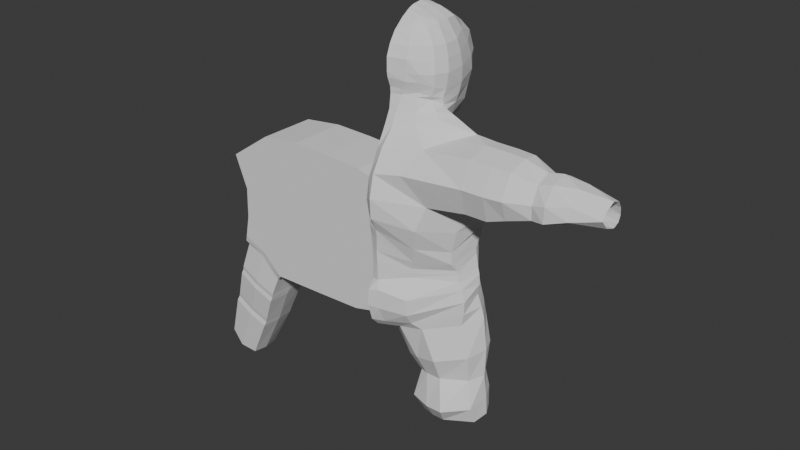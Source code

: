 # Source: SteamPunk_Dwarf_Blocking_Body.blend  (saved by Blender 4.1.24; exported with 4.5.12 LTS)
import bpy
from mathutils import Matrix  # noqa: F401  (used for matrix-valued properties, if any)

bpy.ops.wm.read_factory_settings(use_empty=True)
scene = bpy.context.scene
scene.name = 'Scene'

# ---- collections
col_collection = bpy.data.collections.new('Collection'); scene.collection.children.link(col_collection)

# ---- world
world_world = bpy.data.worlds.new('World'); scene.world = world_world
world_world.use_nodes = True; world_world.node_tree.nodes.clear()
_N = world_world.node_tree.nodes; _L = world_world.node_tree.links
n0 = _N.new('ShaderNodeOutputWorld'); n0.name = 'World Output'; n0.location = (300, 300)
n1 = _N.new('ShaderNodeBackground'); n1.name = 'Background'; n1.location = (10, 300)
n1.inputs[0].default_value = (0.05088, 0.05088, 0.05088, 1.0)
_L.new(n1.outputs[0], n0.inputs[0])
n0.is_active_output = True
world_world.color = (0.05088, 0.05088, 0.05088)
world_world.use_sun_shadow = False
world_world.sun_shadow_jitter_overblur = 0.0

# ---- meshes
me_cube_001 = bpy.data.meshes.new('Cube.001')
me_cube_001.from_pydata([(0.0, 1.701, 0.6765), (0.0, -0.9469, 0.421), (0.7256, -0.6296, 0.3573), (0.8114, 1.06, 0.4571), (0.6856, -0.6371, -0.1574), (0.5306, -0.4646, 1.015), (0.8831, 1.17, -0.2365), (0.7267, 0.6226, 1.169), (0.0, 1.882, -0.2166), (0.0, 0.4847, 1.449), (0.0, -0.9261, -0.08347), (0.0, -0.3936, 1.221), (0.5241, 1.511, 0.5808), (0.4599, -0.8013, 0.4034), (0.3555, 0.5658, 1.355), (0.4163, -0.8007, -0.1387), (0.5221, 1.67, -0.2211), (0.3675, -0.3876, 1.18), (0.0, -0.8356, 0.708), (0.6836, -0.5448, 0.7124), (0.0, 1.285, 1.037), (0.7578, 0.8883, 0.7974), (0.4458, -0.7011, 0.7093), (0.4764, 1.197, 0.908), (0.8573, 1.166, 0.08413), (0.7323, -0.6653, 0.06261), (0.0, -0.948, 0.05203), (0.0, 1.882, 0.04848), (0.4512, -0.7964, 0.06186), (0.5275, 1.7, 0.06796), (1.089, -0.1156, -0.345), (0.7313, 0.003713, 1.168), (1.096, -0.06044, 0.3893), (0.0, 0.01371, 1.443), (0.8548, 1.095, -0.5231), (0.3301, 0.006949, 1.342), (0.6067, -0.5643, -0.4251), (1.01, -0.03495, 0.6991), (1.151, -0.09495, 0.06616), (0.0, 0.7083, 1.356), (0.3925, 0.7147, 1.253), (0.3953, -0.5888, 0.9432), (0.0, -0.6643, 0.979), (-1.079e-16, 1.885, -0.4803), (-1.317e-16, -0.8322, -0.333), (0.3162, -0.7508, -0.362), (0.4953, 1.628, -0.4746), (1.037, -0.1528, -0.5807), (0.824, 0.9824, -0.9532), (-2.102e-16, 1.87, -0.9409), (0.4615, 1.572, -0.9501), (0.6663, 0.599, -1.375), (-8.741e-05, 1.742, -1.621), (0.284, 1.525, -1.546), (1.031, -0.1125, -0.7483), (0.5627, 0.4019, -1.413), (0.6082, -0.5888, -0.5336), (-0.0006038, -0.8184, -0.5033), (0.2698, -0.7257, -0.5027), (0.6712, -0.6826, -0.8585), (-0.0006038, -0.8627, -0.8712), (0.203, -0.8783, -0.9091), (0.7193, -0.7903, -1.1), (0.5266, 0.2778, -1.452), (-0.001074, -1.021, -1.215), (0.2232, -1.029, -1.207), (1.183, -1.079, -1.536), (-0.001074, -1.285, -1.709), (0.2144, -1.413, -1.672), (1.09, -0.06809, -0.8606), (1.999, -0.09701, -1.25), (1.271, -0.05807, -0.9487), (0.2654, 0.6562, -1.475), (0.001084, 0.7758, -1.531), (0.2269, 0.458, -1.498), (0.01423, 0.5605, -1.503), (1.109, 0.4621, -0.3239), (0.8711, 0.5325, -1.706), (-0.0004766, -1.628, -2.381), (0.2296, -1.738, -2.194), (0.7447, 0.3342, 1.175), (1.052, 0.4716, 0.389), (0.0, 0.2812, 1.477), (0.3428, 0.3396, 1.366), (0.9759, 0.4254, 0.7049), (1.102, 0.4879, 0.07256), (1.066, 0.4198, -0.6109), (1.008, 0.4001, -0.8165), (0.9344, 0.3456, -1.128), (0.8859, 0.2606, -1.183), (1.834, 0.2031, -1.489), (1.793, 0.4281, -1.871), (0.6576, -0.2928, 1.102), (0.893, -1.563, -2.116), (0.9792, -0.4282, 0.3751), (0.0, -0.1487, 1.38), (0.3437, -0.2159, 1.29), (0.8965, -0.377, 0.7159), (1.021, -0.4621, 0.07119), (0.9859, -0.4301, -0.2532), (0.896, -0.4071, -0.5008), (0.8565, -0.3268, -0.6214), (1.018, -0.4151, -0.8349), (1.625, -0.4859, -1.375), (1.144, -0.4732, -0.9902), (0.2436, 0.7484, -1.816), (-0.001374, 0.9634, -1.918), (1.125, 1.352, -3.839), (1.96, 0.0966, -4.319), (0.0, 1.62, -3.534), (0.0, -1.569, -3.846), (0.2204, -1.618, -3.937), (0.2395, 1.622, -3.568), (0.988, -1.146, -4.549), (2.411, 0.03284, -2.935), (0.0, -1.717, -2.92), (0.0, 1.331, -2.339), (0.2591, -1.904, -2.783), (0.3035, 1.209, -2.19), (2.051, 0.243, -3.68), (0.0, -1.624, -3.617), (0.0, 1.646, -3.262), (0.238, -1.661, -3.697), (0.2424, 1.584, -3.207), (1.436, -1.243, -2.893), (1.002, 0.8285, -2.021), (1.305, 1.34, -3.197), (1.091, -1.28, -4.103), (2.194, 0.07119, -3.525), (0.0, -1.647, -3.286), (0.0, 1.519, -2.724), (0.2435, -1.857, -3.319), (0.2822, 1.43, -2.546), (1.212, 1.194, -2.502), (1.232, -1.423, -3.526), (2.064, -0.4757, -2.917), (1.725, -0.6038, -4.585), (1.71, 0.6064, -3.871), (1.871, 0.4361, -2.515), (1.786, 0.6338, -3.434), (1.734, -0.6038, -4.239), (1.87, -0.6038, -3.654), (1.825, 0.5886, -2.912), (1.078, 1.298, -3.92), (1.959, 0.1127, -4.491), (-0.003944, 1.592, -3.639), (-0.01004, -1.516, -4.25), (0.1738, -1.575, -4.334), (0.2456, 1.548, -3.712), (0.8828, -1.11, -4.768), (1.785, -0.4292, -4.806), (1.663, 0.5804, -3.991), (0.9536, 1.254, -4.399), (2.027, 0.1127, -4.872), (-0.006384, 1.514, -4.087), (0.005814, -1.516, -4.558), (0.1897, -1.567, -4.642), (0.2615, 1.476, -4.134), (0.8631, -1.121, -4.898), (1.796, -0.4292, -4.916), (1.679, 0.505, -4.821), (0.9804, 1.197, -4.938), (2.066, 0.1127, -5.021), (-0.003944, 1.533, -4.498), (0.008253, -1.522, -5.182), (0.1921, -1.552, -5.14), (0.3166, 1.466, -4.673), (0.8584, -1.11, -5.034), (1.84, -0.4292, -5.105), (1.681, 0.505, -5.116), (2.539, -1.079, -1.404), (2.577, -0.09701, -1.288), (2.545, 0.2997, -1.603), (2.545, 0.4332, -2.005), (2.542, -1.398, -2.04), (2.542, -0.4859, -1.249), (2.522, 0.1369, -2.714), (2.526, -1.181, -2.737), (2.51, -0.4757, -2.82), (2.526, 0.3192, -2.62), (3.128, -1.074, -1.41), (3.167, -0.09847, -1.294), (3.135, 0.296, -1.607), (3.135, 0.4287, -2.008), (3.131, -1.392, -2.042), (3.132, -0.4852, -1.256), (3.111, 0.1336, -2.712), (3.115, -1.176, -2.735), (3.1, -0.4751, -2.875), (3.115, 0.3154, -2.619), (3.606, -1.043, -1.429), (3.643, -0.1099, -1.318), (3.612, 0.267, -1.617), (3.612, 0.3939, -2.0), (3.609, -1.346, -2.033), (3.609, -0.4796, -1.281), (3.59, 0.1072, -2.552), (3.594, -1.133, -2.578), (3.579, -0.4699, -2.692), (3.593, 0.2856, -2.467), (4.197, -0.8356, -1.625), (4.223, -0.1849, -1.548), (4.201, 0.07805, -1.757), (4.201, 0.1666, -2.024), (4.199, -1.047, -2.047), (4.2, -0.4427, -1.461), (4.186, 0.03912, -2.408), (4.189, -1.006, -2.427), (4.178, -0.436, -2.506), (4.188, 0.091, -2.349), (4.557, -0.806, -1.528), (4.585, -0.09836, -1.55), (4.562, 0.1493, -1.815), (4.562, 0.2012, -2.114), (4.559, -1.1, -1.945), (4.56, -0.36, -1.416), (4.545, 0.003551, -2.505), (4.548, -1.116, -2.358), (4.537, -0.5198, -2.533), (4.548, 0.06838, -2.45), (5.118, -0.6186, -1.527), (5.14, -0.06682, -1.723), (5.122, 0.07866, -1.977), (5.122, 0.06408, -2.222), (5.12, -0.9263, -1.848), (5.12, -0.2476, -1.534), (5.108, -0.1634, -2.492), (5.11, -1.016, -2.17), (5.101, -0.5798, -2.418), (5.11, -0.1024, -2.461), (5.831, -0.4168, -1.668), (5.846, -0.1012, -1.915), (5.834, -0.06165, -2.111), (5.834, -0.1239, -2.266), (5.832, -0.6859, -1.81), (5.833, -0.1777, -1.753), (5.825, -0.3298, -2.344), (5.826, -0.8132, -2.0), (5.82, -0.5839, -2.255), (5.826, -0.2836, -2.349), (1.024, 1.157, -5.322), (2.091, 0.1128, -5.301), (-0.00344, 1.496, -5.413), (0.008757, -1.709, -5.426), (0.2597, -1.641, -5.371), (0.3842, 1.415, -5.362), (0.926, -1.368, -5.565), (1.929, -0.4291, -5.319), (1.795, 0.5051, -5.385), (1.082, 1.164, -5.758), (2.042, 0.1177, -5.603), (-0.00344, 1.519, -5.715), (0.002659, -1.716, -5.874), (0.2597, -1.602, -5.923), (0.3842, 1.418, -5.725), (0.926, -1.355, -6.001), (2.031, -0.4242, -5.627), (1.855, 0.51, -5.619), (1.133, 1.142, -6.222), (2.162, 0.1238, -5.939), (-0.00344, 1.513, -6.404), (-0.00344, -1.575, -6.341), (0.2597, -1.401, -6.387), (0.3842, 1.337, -6.317), (0.926, -1.15, -6.318), (2.01, -0.4181, -5.992), (1.952, 0.5161, -5.943), (1.206, 1.155, -6.545), (2.255, 0.1238, -6.244), (-0.01564, 1.336, -6.728), (-0.009539, -1.345, -6.585), (0.5023, -1.071, -6.602), (0.372, 1.221, -6.64), (1.141, -0.9805, -6.495), (1.951, -0.4181, -6.328), (2.012, 0.5161, -6.229), (-0.01808, 0.8589, -6.937), (0.3631, 0.7509, -6.724), (-0.05416, 0.3046, -6.979), (0.2855, 0.1969, -6.752), (-0.1032, -0.2051, -6.98), (0.3254, -0.3201, -6.726), (-0.1527, -0.7438, -6.852), (0.1866, -0.8588, -6.702), (1.366, 1.055, -7.269), (2.36, 0.1254, -7.139), (0.8604, -0.8332, -7.511), (0.6634, 1.033, -7.467), (1.459, -0.8971, -7.378), (2.178, -0.4274, -7.225), (2.197, 0.5256, -7.125), (0.5197, 0.7652, -7.553), (0.3888, 0.2, -7.641), (0.3938, -0.3274, -7.64), (0.5248, -0.6849, -7.603), (1.439, 1.073, -7.936), (2.348, 0.1063, -7.921), (1.029, -0.6139, -8.051), (0.8855, 0.7926, -8.002), (1.487, -0.6619, -8.003), (2.151, -0.309, -7.963), (2.16, 0.407, -7.888), (0.7709, 0.5869, -8.053), (0.6657, 0.1623, -8.108), (0.6695, -0.2339, -8.107), (0.7704, -0.5025, -8.091), (1.525, 1.006, -8.562), (2.403, 0.1503, -8.572), (1.227, -0.8697, -8.865), (0.9088, 0.8792, -8.678), (1.753, -0.9616, -8.779), (2.339, -0.4561, -8.711), (2.209, 0.5495, -8.529), (0.7977, 0.5879, -8.746), (0.5499, 0.1454, -8.798), (0.5419, -0.2787, -8.912), (0.6354, -0.6547, -8.89), (1.57, 0.9117, -9.118), (2.425, 0.1618, -9.126), (1.261, -0.6296, -9.27), (1.019, 0.8306, -9.215), (1.636, -0.6825, -9.217), (2.367, -0.2937, -9.173), (2.255, 0.4951, -9.091), (0.9004, 0.4901, -9.272), (0.806, 0.1747, -9.332), (0.8008, -0.2109, -9.332), (0.9072, -0.5069, -9.314)], [], [(23, 40, 7, 21), (97, 92, 5, 19), (29, 12, 3, 24), (4, 15, 45, 36), (98, 94, 2, 25), (96, 95, 11, 17), (22, 41, 42, 18), (28, 13, 1, 26), (25, 2, 13, 28), (19, 5, 41, 22), (92, 96, 17, 5), (99, 4, 36, 100), (27, 0, 12, 29), (20, 39, 40, 23), (0, 20, 23, 12), (2, 19, 22, 13), (13, 22, 18, 1), (94, 97, 19, 2), (12, 23, 21, 3), (8, 27, 29, 16), (4, 25, 28, 15), (15, 28, 26, 10), (99, 98, 25, 4), (16, 29, 24, 6), (76, 85, 38, 30), (81, 84, 37, 32), (76, 30, 47, 86), (80, 83, 35, 31), (83, 82, 33, 35), (85, 81, 32, 38), (16, 6, 34, 46), (84, 80, 31, 37), (40, 39, 9, 14), (7, 40, 14), (41, 5, 17), (42, 41, 17, 11), (8, 16, 46, 43), (15, 10, 44, 45), (46, 34, 48, 50), (43, 46, 50, 49), (50, 48, 51, 53), (49, 50, 53, 52), (86, 47, 54, 87), (88, 69, 71, 89), (53, 72, 73, 52), (88, 51, 48, 87), (89, 71, 70, 90), (45, 44, 57, 58), (36, 45, 58, 56), (100, 36, 56, 101), (101, 56, 59, 102), (58, 57, 60, 61), (56, 58, 61, 59), (59, 61, 65, 62), (61, 60, 64, 65), (65, 64, 67, 68), (62, 65, 68, 66), (104, 102, 59, 62), (103, 104, 62, 66), (72, 55, 63, 74), (73, 72, 74, 75), (55, 89, 90, 63), (68, 67, 78, 79), (72, 53, 51, 55), (90, 91, 77, 63), (69, 88, 87, 54), (51, 88, 89, 55), (34, 86, 87, 48), (21, 7, 80, 84), (24, 3, 81, 85), (14, 9, 82, 83), (7, 14, 83, 80), (6, 76, 86, 34), (3, 21, 84, 81), (6, 24, 85, 76), (70, 71, 104, 103), (71, 69, 102, 104), (54, 101, 102, 69), (47, 100, 101, 54), (30, 38, 98, 99), (32, 37, 97, 94), (30, 99, 100, 47), (31, 35, 96, 92), (35, 33, 95, 96), (38, 32, 94, 98), (37, 31, 92, 97), (66, 68, 79, 93), (74, 63, 77, 105), (75, 74, 105, 106), (128, 141, 140, 119), (112, 123, 126, 107), (117, 79, 78, 115), (124, 93, 79, 117), (116, 106, 105, 118), (130, 116, 118, 132), (134, 124, 117, 131), (131, 117, 115, 129), (136, 140, 127, 113), (142, 138, 114, 128), (137, 139, 119, 108), (132, 118, 125, 133), (111, 122, 120, 110), (113, 127, 122, 111), (109, 121, 123, 112), (141, 135, 124, 134), (118, 105, 77, 125), (140, 141, 134, 127), (123, 132, 133, 126), (139, 142, 128, 119), (114, 135, 141, 128), (122, 131, 129, 120), (127, 134, 131, 122), (121, 130, 132, 123), (126, 133, 142, 139), (107, 126, 139, 137), (133, 125, 138, 142), (125, 77, 91, 138), (119, 140, 136, 108), (109, 112, 148, 145), (112, 107, 143, 148), (108, 136, 150, 144), (113, 111, 147, 149), (137, 108, 144, 151), (111, 110, 146, 147), (136, 113, 149, 150), (107, 137, 151, 143), (144, 150, 159, 153), (151, 144, 153, 160), (143, 151, 160, 152), (148, 143, 152, 157), (145, 148, 157, 154), (150, 149, 158, 159), (149, 147, 156, 158), (147, 146, 155, 156), (158, 156, 165, 167), (156, 155, 164, 165), (153, 159, 168, 162), (160, 153, 162, 169), (152, 160, 169, 161), (157, 152, 161, 166), (154, 157, 166, 163), (159, 158, 167, 168), (93, 124, 177, 174), (103, 66, 170, 175), (90, 70, 171, 172), (138, 91, 173, 179), (124, 135, 178, 177), (114, 138, 179, 176), (66, 93, 174, 170), (135, 114, 176, 178), (70, 103, 175, 171), (91, 90, 172, 173), (170, 174, 184, 180), (171, 175, 185, 181), (179, 173, 183, 189), (175, 170, 180, 185), (172, 171, 181, 182), (178, 176, 186, 188), (177, 178, 188, 187), (173, 172, 182, 183), (174, 177, 187, 184), (176, 179, 189, 186), (181, 185, 195, 191), (189, 183, 193, 199), (185, 180, 190, 195), (182, 181, 191, 192), (188, 186, 196, 198), (187, 188, 198, 197), (183, 182, 192, 193), (184, 187, 197, 194), (186, 189, 199, 196), (180, 184, 194, 190), (197, 198, 208, 207), (193, 192, 202, 203), (194, 197, 207, 204), (196, 199, 209, 206), (190, 194, 204, 200), (191, 195, 205, 201), (199, 193, 203, 209), (195, 190, 200, 205), (192, 191, 201, 202), (198, 196, 206, 208), (203, 202, 212, 213), (204, 207, 217, 214), (206, 209, 219, 216), (200, 204, 214, 210), (201, 205, 215, 211), (209, 203, 213, 219), (205, 200, 210, 215), (202, 201, 211, 212), (208, 206, 216, 218), (207, 208, 218, 217), (216, 219, 229, 226), (210, 214, 224, 220), (211, 215, 225, 221), (219, 213, 223, 229), (215, 210, 220, 225), (212, 211, 221, 222), (218, 216, 226, 228), (217, 218, 228, 227), (213, 212, 222, 223), (214, 217, 227, 224), (220, 224, 234, 230), (221, 225, 235, 231), (229, 223, 233, 239), (225, 220, 230, 235), (222, 221, 231, 232), (228, 226, 236, 238), (227, 228, 238, 237), (223, 222, 232, 233), (224, 227, 237, 234), (226, 229, 239, 236), (166, 161, 240, 245), (163, 166, 245, 242), (168, 167, 246, 247), (167, 165, 244, 246), (165, 164, 243, 244), (162, 168, 247, 241), (169, 162, 241, 248), (161, 169, 248, 240), (241, 247, 256, 250), (248, 241, 250, 257), (240, 248, 257, 249), (245, 240, 249, 254), (242, 245, 254, 251), (247, 246, 255, 256), (246, 244, 253, 255), (244, 243, 252, 253), (249, 257, 266, 258), (254, 249, 258, 263), (251, 254, 263, 260), (256, 255, 264, 265), (255, 253, 262, 264), (253, 252, 261, 262), (250, 256, 265, 259), (257, 250, 259, 266), (262, 261, 270, 271), (259, 265, 274, 268), (266, 259, 268, 275), (258, 266, 275, 267), (263, 258, 267, 272), (260, 263, 272, 269), (265, 264, 273, 274), (264, 262, 271, 273), (269, 272, 277, 276), (276, 277, 279, 278), (278, 279, 281, 280), (280, 281, 283, 282), (271, 270, 282, 283), (268, 274, 289, 285), (275, 268, 285, 290), (273, 271, 286, 288), (283, 281, 293, 294), (281, 279, 292, 293), (267, 275, 290, 284), (279, 277, 291, 292), (277, 272, 287, 291), (274, 273, 288, 289), (271, 283, 294, 286), (272, 267, 284, 287), (291, 287, 298, 302), (284, 290, 301, 295), (286, 294, 305, 297), (285, 289, 300, 296), (292, 291, 302, 303), (289, 288, 299, 300), (287, 284, 295, 298), (293, 292, 303, 304), (290, 285, 296, 301), (288, 286, 297, 299), (294, 293, 304, 305), (299, 297, 308, 310), (305, 304, 315, 316), (302, 298, 309, 313), (295, 301, 312, 306), (297, 305, 316, 308), (296, 300, 311, 307), (303, 302, 313, 314), (300, 299, 310, 311), (298, 295, 306, 309), (304, 303, 314, 315), (301, 296, 307, 312), (314, 313, 324, 325), (311, 310, 321, 322), (309, 306, 317, 320), (315, 314, 325, 326), (312, 307, 318, 323), (310, 308, 319, 321), (316, 315, 326, 327), (313, 309, 320, 324), (306, 312, 323, 317), (308, 316, 327, 319), (307, 311, 322, 318)])
_uv = me_cube_001.uv_layers.new(name='UVMap')
_uv.uv.foreach_set('vector', [0.5625, 0.4375, 0.5947, 0.4375, 0.625, 0.5, 0.5625, 0.5, 0.5625, 0.6875, 0.625, 0.6875, 0.625, 0.75, 0.5625, 0.75, 0.4375, 0.4375, 0.5, 0.4375, 0.5, 0.5, 0.4375, 0.5, 0.375, 0.75, 0.375, 0.8125, 0.375, 0.8125, 0.375, 0.75, 0.4375, 0.6875, 0.5, 0.6875, 0.5, 0.75, 0.4375, 0.75, 0.6875, 0.6875, 0.75, 0.6875, 0.75, 0.75, 0.6875, 0.75, 0.5625, 0.8125, 0.5902, 0.8125, 0.591, 0.875, 0.5625, 0.875, 0.4375, 0.8125, 0.5, 0.8125, 0.5, 0.875, 0.4375, 0.875, 0.4375, 0.75, 0.5, 0.75, 0.5, 0.8125, 0.4375, 0.8125, 0.5625, 0.75, 0.625, 0.75, 0.5902, 0.8125, 0.5625, 0.8125, 0.625, 0.6875, 0.6875, 0.6875, 0.6875, 0.75, 0.625, 0.75, 0.375, 0.6875, 0.375, 0.75, 0.375, 0.75, 0.375, 0.6875, 0.4375, 0.375, 0.5, 0.375, 0.5, 0.4375, 0.4375, 0.4375, 0.5625, 0.375, 0.5946, 0.375, 0.5947, 0.4375, 0.5625, 0.4375, 0.5, 0.375, 0.5625, 0.375, 0.5625, 0.4375, 0.5, 0.4375, 0.5, 0.75, 0.5625, 0.75, 0.5625, 0.8125, 0.5, 0.8125, 0.5, 0.8125, 0.5625, 0.8125, 0.5625, 0.875, 0.5, 0.875, 0.5, 0.6875, 0.5625, 0.6875, 0.5625, 0.75, 0.5, 0.75, 0.5, 0.4375, 0.5625, 0.4375, 0.5625, 0.5, 0.5, 0.5, 0.375, 0.375, 0.4375, 0.375, 0.4375, 0.4375, 0.375, 0.4375, 0.375, 0.75, 0.4375, 0.75, 0.4375, 0.8125, 0.375, 0.8125, 0.375, 0.8125, 0.4375, 0.8125, 0.4375, 0.875, 0.375, 0.875, 0.375, 0.6875, 0.4375, 0.6875, 0.4375, 0.75, 0.375, 0.75, 0.375, 0.4375, 0.4375, 0.4375, 0.4375, 0.5, 0.375, 0.5, 0.375, 0.5625, 0.4375, 0.5625, 0.4375, 0.625, 0.375, 0.625, 0.5, 0.5625, 0.5625, 0.5625, 0.5625, 0.625, 0.5, 0.625, 0.375, 0.5625, 0.375, 0.625, 0.375, 0.625, 0.375, 0.5625, 0.625, 0.5625, 0.6875, 0.5625, 0.6875, 0.625, 0.625, 0.625, 0.6875, 0.5625, 0.75, 0.5625, 0.75, 0.625, 0.6875, 0.625, 0.4375, 0.5625, 0.5, 0.5625, 0.5, 0.625, 0.4375, 0.625, 0.375, 0.4375, 0.375, 0.5, 0.375, 0.5, 0.375, 0.4375, 0.5625, 0.5625, 0.625, 0.5625, 0.625, 0.625, 0.5625, 0.625, 0.5947, 0.4375, 0.5946, 0.375, 0.625, 0.375, 0.625, 0.4375, 0.625, 0.5, 0.5947, 0.4375, 0.625, 0.4375, 0.5902, 0.8125, 0.625, 0.75, 0.625, 0.8125, 0.591, 0.875, 0.5902, 0.8125, 0.625, 0.8125, 0.625, 0.875, 0.375, 0.375, 0.375, 0.4375, 0.375, 0.4375, 0.375, 0.375, 0.375, 0.8125, 0.375, 0.875, 0.375, 0.875, 0.375, 0.8125, 0.375, 0.4375, 0.375, 0.5, 0.375, 0.5, 0.375, 0.4375, 0.375, 0.375, 0.375, 0.4375, 0.375, 0.4375, 0.375, 0.375, 0.375, 0.4375, 0.375, 0.5, 0.375, 0.5, 0.375, 0.4375, 0.375, 0.375, 0.375, 0.4375, 0.375, 0.4375, 0.375, 0.375, 0.375, 0.5625, 0.375, 0.625, 0.375, 0.625, 0.375, 0.5625, 0.375, 0.5909, 0.375, 0.6818, 0.375, 0.6905, 0.375, 0.5952, 0.375, 0.4375, 0.375, 0.4375, 0.375, 0.375, 0.375, 0.375, 0.375, 0.5909, 0.375, 0.5, 0.375, 0.5, 0.375, 0.5625, 0.375, 0.5952, 0.375, 0.6905, 0.375, 0.6901, 0.375, 0.595, 0.375, 0.8125, 0.375, 0.875, 0.375, 0.875, 0.375, 0.8125, 0.375, 0.75, 0.375, 0.8125, 0.375, 0.8125, 0.375, 0.75, 0.375, 0.6875, 0.375, 0.75, 0.375, 0.75, 0.375, 0.6875, 0.375, 0.6875, 0.375, 0.75, 0.375, 0.75, 0.375, 0.7159, 0.375, 0.8125, 0.375, 0.875, 0.375, 0.875, 0.375, 0.8125, 0.375, 0.75, 0.375, 0.8125, 0.375, 0.8125, 0.375, 0.75, 0.375, 0.75, 0.375, 0.8125, 0.375, 0.8125, 0.375, 0.75, 0.375, 0.8125, 0.375, 0.875, 0.375, 0.875, 0.375, 0.8125, 0.375, 0.8125, 0.375, 0.875, 0.375, 0.875, 0.375, 0.8125, 0.375, 0.75, 0.375, 0.8125, 0.375, 0.8125, 0.375, 0.75, 0.375, 0.7202, 0.375, 0.7159, 0.375, 0.75, 0.375, 0.75, 0.375, 0.72, 0.375, 0.7202, 0.375, 0.75, 0.375, 0.75, 0.375, 0.4375, 0.375, 0.4375, 0.375, 0.4375, 0.375, 0.4375, 0.375, 0.375, 0.375, 0.4375, 0.375, 0.4375, 0.375, 0.375, 0.375, 0.5, 0.375, 0.5952, 0.375, 0.595, 0.375, 0.5, 0.375, 0.8125, 0.375, 0.875, 0.375, 0.875, 0.375, 0.8125, 0.375, 0.4375, 0.375, 0.4375, 0.375, 0.5, 0.375, 0.4375, 0.375, 0.5625, 0.375, 0.5625, 0.375, 0.5, 0.375, 0.5, 0.375, 0.6818, 0.375, 0.5909, 0.375, 0.5625, 0.375, 0.625, 0.375, 0.5, 0.375, 0.5909, 0.375, 0.5952, 0.375, 0.5, 0.375, 0.5, 0.375, 0.5625, 0.375, 0.5625, 0.375, 0.5, 0.5625, 0.5, 0.625, 0.5, 0.625, 0.5625, 0.5625, 0.5625, 0.4375, 0.5, 0.5, 0.5, 0.5, 0.5625, 0.4375, 0.5625, 0.6875, 0.5, 0.75, 0.5, 0.75, 0.5625, 0.6875, 0.5625, 0.625, 0.5, 0.6875, 0.5, 0.6875, 0.5625, 0.625, 0.5625, 0.375, 0.5, 0.375, 0.5625, 0.375, 0.5625, 0.375, 0.5, 0.5, 0.5, 0.5625, 0.5, 0.5625, 0.5625, 0.5, 0.5625, 0.375, 0.5, 0.4375, 0.5, 0.4375, 0.5625, 0.375, 0.5625, 0.375, 0.6901, 0.375, 0.6905, 0.375, 0.7202, 0.375, 0.72, 0.375, 0.6905, 0.375, 0.6818, 0.375, 0.7159, 0.375, 0.7202, 0.375, 0.625, 0.375, 0.6875, 0.375, 0.7159, 0.375, 0.6818, 0.375, 0.625, 0.375, 0.6875, 0.375, 0.6875, 0.375, 0.625, 0.375, 0.625, 0.4375, 0.625, 0.4375, 0.6875, 0.375, 0.6875, 0.5, 0.625, 0.5625, 0.625, 0.5625, 0.6875, 0.5, 0.6875, 0.375, 0.625, 0.375, 0.6875, 0.375, 0.6875, 0.375, 0.625, 0.625, 0.625, 0.6875, 0.625, 0.6875, 0.6875, 0.625, 0.6875, 0.6875, 0.625, 0.75, 0.625, 0.75, 0.6875, 0.6875, 0.6875, 0.4375, 0.625, 0.5, 0.625, 0.5, 0.6875, 0.4375, 0.6875, 0.5625, 0.625, 0.625, 0.625, 0.625, 0.6875, 0.5625, 0.6875, 0.375, 0.75, 0.375, 0.8125, 0.375, 0.8125, 0.375, 0.75, 0.375, 0.4375, 0.375, 0.4375, 0.375, 0.4375, 0.375, 0.4375, 0.375, 0.375, 0.375, 0.4375, 0.375, 0.4375, 0.375, 0.375, 0.4688, 0.5, 0.4687, 0.7656, 0.4375, 0.7656, 0.4375, 0.5, 0.375, 0.4375, 0.4375, 0.4375, 0.4375, 0.4688, 0.375, 0.4688, 0.5, 0.8125, 0.625, 0.8125, 0.625, 0.875, 0.5, 0.875, 0.5, 0.7813, 0.625, 0.7812, 0.625, 0.8125, 0.5, 0.8125, 0.5, 0.375, 0.625, 0.375, 0.625, 0.4375, 0.5, 0.4375, 0.4688, 0.375, 0.5, 0.375, 0.5, 0.4375, 0.4688, 0.4375, 0.4688, 0.7812, 0.5, 0.7813, 0.5, 0.8125, 0.4688, 0.8125, 0.4688, 0.8125, 0.5, 0.8125, 0.5, 0.875, 0.4687, 0.875, 0.375, 0.7656, 0.4375, 0.7656, 0.4375, 0.7812, 0.375, 0.7812, 0.4688, 0.4844, 0.5, 0.4844, 0.5, 0.5, 0.4688, 0.5, 0.375, 0.4844, 0.4375, 0.4844, 0.4375, 0.5, 0.375, 0.5, 0.4688, 0.4375, 0.5, 0.4375, 0.5, 0.4688, 0.4688, 0.4688, 0.375, 0.8125, 0.4375, 0.8125, 0.4375, 0.875, 0.375, 0.875, 0.375, 0.7812, 0.4375, 0.7812, 0.4375, 0.8125, 0.375, 0.8125, 0.375, 0.375, 0.4375, 0.375, 0.4375, 0.4375, 0.375, 0.4375, 0.4687, 0.7656, 0.5, 0.7656, 0.5, 0.7813, 0.4688, 0.7812, 0.5, 0.4375, 0.625, 0.4375, 0.625, 0.4687, 0.5, 0.4688, 0.4375, 0.7656, 0.4687, 0.7656, 0.4688, 0.7812, 0.4375, 0.7812, 0.4375, 0.4375, 0.4688, 0.4375, 0.4688, 0.4688, 0.4375, 0.4688, 0.4375, 0.4844, 0.4688, 0.4844, 0.4688, 0.5, 0.4375, 0.5, 0.5, 0.5, 0.5, 0.7656, 0.4687, 0.7656, 0.4688, 0.5, 0.4375, 0.8125, 0.4688, 0.8125, 0.4687, 0.875, 0.4375, 0.875, 0.4375, 0.7812, 0.4688, 0.7812, 0.4688, 0.8125, 0.4375, 0.8125, 0.4375, 0.375, 0.4688, 0.375, 0.4688, 0.4375, 0.4375, 0.4375, 0.4375, 0.4688, 0.4688, 0.4688, 0.4688, 0.4844, 0.4375, 0.4844, 0.375, 0.4688, 0.4375, 0.4688, 0.4375, 0.4844, 0.375, 0.4844, 0.4688, 0.4688, 0.5, 0.4688, 0.5, 0.4844, 0.4688, 0.4844, 0.5, 0.4688, 0.625, 0.4687, 0.625, 0.4844, 0.5, 0.4844, 0.4375, 0.5, 0.4375, 0.7656, 0.375, 0.7656, 0.375, 0.5, 0.375, 0.375, 0.375, 0.4375, 0.375, 0.4375, 0.375, 0.375, 0.375, 0.4375, 0.375, 0.4688, 0.375, 0.4688, 0.375, 0.4375, 0.375, 0.5, 0.375, 0.7656, 0.375, 0.7656, 0.375, 0.5, 0.375, 0.7812, 0.375, 0.8125, 0.375, 0.8125, 0.375, 0.7812, 0.375, 0.4844, 0.375, 0.5, 0.375, 0.5, 0.375, 0.4844, 0.375, 0.8125, 0.375, 0.875, 0.375, 0.875, 0.375, 0.8125, 0.375, 0.7656, 0.375, 0.7812, 0.375, 0.7812, 0.375, 0.7656, 0.375, 0.4688, 0.375, 0.4844, 0.375, 0.4844, 0.375, 0.4688, 0.375, 0.5, 0.375, 0.7656, 0.375, 0.7656, 0.375, 0.5, 0.375, 0.4844, 0.375, 0.5, 0.375, 0.5, 0.375, 0.4844, 0.375, 0.4688, 0.375, 0.4844, 0.375, 0.4844, 0.375, 0.4688, 0.375, 0.4375, 0.375, 0.4688, 0.375, 0.4688, 0.375, 0.4375, 0.375, 0.375, 0.375, 0.4375, 0.375, 0.4375, 0.375, 0.375, 0.375, 0.7656, 0.375, 0.7812, 0.375, 0.7812, 0.375, 0.7656, 0.375, 0.7812, 0.375, 0.8125, 0.375, 0.8125, 0.375, 0.7812, 0.375, 0.8125, 0.375, 0.875, 0.375, 0.875, 0.375, 0.8125, 0.375, 0.7812, 0.375, 0.8125, 0.375, 0.8125, 0.375, 0.7812, 0.375, 0.8125, 0.375, 0.875, 0.375, 0.875, 0.375, 0.8125, 0.375, 0.5, 0.375, 0.7656, 0.375, 0.7656, 0.375, 0.5, 0.375, 0.4844, 0.375, 0.5, 0.375, 0.5, 0.375, 0.4844, 0.375, 0.4688, 0.375, 0.4844, 0.375, 0.4844, 0.375, 0.4688, 0.375, 0.4375, 0.375, 0.4688, 0.375, 0.4688, 0.375, 0.4375, 0.375, 0.375, 0.375, 0.4375, 0.375, 0.4375, 0.375, 0.375, 0.375, 0.7656, 0.375, 0.7812, 0.375, 0.7812, 0.375, 0.7656, 0.625, 0.7812, 0.5, 0.7813, 0.5, 0.7813, 0.625, 0.7812, 0.375, 0.72, 0.375, 0.75, 0.375, 0.75, 0.375, 0.72, 0.375, 0.595, 0.375, 0.6901, 0.375, 0.6901, 0.375, 0.595, 0.5, 0.4844, 0.625, 0.4844, 0.625, 0.4844, 0.5, 0.4844, 0.5, 0.7813, 0.5, 0.7656, 0.5, 0.7656, 0.5, 0.7813, 0.5, 0.5, 0.5, 0.4844, 0.5, 0.4844, 0.5, 0.5, 0.375, 0.75, 0.375, 0.75, 0.375, 0.75, 0.375, 0.75, 0.5, 0.7656, 0.5, 0.5, 0.5, 0.5, 0.5, 0.7656, 0.375, 0.6901, 0.375, 0.72, 0.375, 0.72, 0.375, 0.6901, 0.375, 0.5625, 0.375, 0.5625, 0.375, 0.5625, 0.375, 0.5625, 0.375, 0.75, 0.375, 0.75, 0.375, 0.75, 0.375, 0.75, 0.375, 0.6901, 0.375, 0.72, 0.375, 0.72, 0.375, 0.6901, 0.5, 0.4844, 0.625, 0.4844, 0.625, 0.4844, 0.5, 0.4844, 0.375, 0.72, 0.375, 0.75, 0.375, 0.75, 0.375, 0.72, 0.375, 0.595, 0.375, 0.6901, 0.375, 0.6901, 0.375, 0.595, 0.5, 0.7656, 0.5, 0.5, 0.5, 0.5, 0.5, 0.7656, 0.5, 0.7813, 0.5, 0.7656, 0.5, 0.7656, 0.5, 0.7813, 0.375, 0.5625, 0.375, 0.5625, 0.375, 0.5625, 0.375, 0.5625, 0.625, 0.7812, 0.5, 0.7813, 0.5, 0.7813, 0.625, 0.7812, 0.5, 0.5, 0.5, 0.4844, 0.5, 0.4844, 0.5, 0.5, 0.375, 0.6901, 0.375, 0.72, 0.375, 0.72, 0.375, 0.6901, 0.5, 0.4844, 0.625, 0.4844, 0.625, 0.4844, 0.5, 0.4844, 0.375, 0.72, 0.375, 0.75, 0.375, 0.75, 0.375, 0.72, 0.375, 0.595, 0.375, 0.6901, 0.375, 0.6901, 0.375, 0.595, 0.5, 0.7656, 0.5, 0.5, 0.5, 0.5, 0.5, 0.7656, 0.5, 0.7813, 0.5, 0.7656, 0.5, 0.7656, 0.5, 0.7813, 0.375, 0.5625, 0.375, 0.5625, 0.375, 0.5625, 0.375, 0.5625, 0.625, 0.7812, 0.5, 0.7813, 0.5, 0.7813, 0.625, 0.7812, 0.5, 0.5, 0.5, 0.4844, 0.5, 0.4844, 0.5, 0.5, 0.375, 0.75, 0.375, 0.75, 0.375, 0.75, 0.375, 0.75, 0.5, 0.7813, 0.5, 0.7656, 0.5, 0.7656, 0.5, 0.7813, 0.375, 0.5625, 0.375, 0.5625, 0.375, 0.5625, 0.375, 0.5625, 0.625, 0.7812, 0.5, 0.7813, 0.5, 0.7813, 0.625, 0.7812, 0.5, 0.5, 0.5, 0.4844, 0.5, 0.4844, 0.5, 0.5, 0.375, 0.75, 0.375, 0.75, 0.375, 0.75, 0.375, 0.75, 0.375, 0.6901, 0.375, 0.72, 0.375, 0.72, 0.375, 0.6901, 0.5, 0.4844, 0.625, 0.4844, 0.625, 0.4844, 0.5, 0.4844, 0.375, 0.72, 0.375, 0.75, 0.375, 0.75, 0.375, 0.72, 0.375, 0.595, 0.375, 0.6901, 0.375, 0.6901, 0.375, 0.595, 0.5, 0.7656, 0.5, 0.5, 0.5, 0.5, 0.5, 0.7656, 0.375, 0.5625, 0.375, 0.5625, 0.375, 0.5625, 0.375, 0.5625, 0.625, 0.7812, 0.5, 0.7813, 0.5, 0.7813, 0.625, 0.7812, 0.5, 0.5, 0.5, 0.4844, 0.5, 0.4844, 0.5, 0.5, 0.375, 0.75, 0.375, 0.75, 0.375, 0.75, 0.375, 0.75, 0.375, 0.6901, 0.375, 0.72, 0.375, 0.72, 0.375, 0.6901, 0.5, 0.4844, 0.625, 0.4844, 0.625, 0.4844, 0.5, 0.4844, 0.375, 0.72, 0.375, 0.75, 0.375, 0.75, 0.375, 0.72, 0.375, 0.595, 0.375, 0.6901, 0.375, 0.6901, 0.375, 0.595, 0.5, 0.7656, 0.5, 0.5, 0.5, 0.5, 0.5, 0.7656, 0.5, 0.7813, 0.5, 0.7656, 0.5, 0.7656, 0.5, 0.7813, 0.5, 0.5, 0.5, 0.4844, 0.5, 0.4844, 0.5, 0.5, 0.375, 0.75, 0.375, 0.75, 0.375, 0.75, 0.375, 0.75, 0.375, 0.6901, 0.375, 0.72, 0.375, 0.72, 0.375, 0.6901, 0.5, 0.4844, 0.625, 0.4844, 0.625, 0.4844, 0.5, 0.4844, 0.375, 0.72, 0.375, 0.75, 0.375, 0.75, 0.375, 0.72, 0.375, 0.595, 0.375, 0.6901, 0.375, 0.6901, 0.375, 0.595, 0.5, 0.7656, 0.5, 0.5, 0.5, 0.5, 0.5, 0.7656, 0.5, 0.7813, 0.5, 0.7656, 0.5, 0.7656, 0.5, 0.7813, 0.375, 0.5625, 0.375, 0.5625, 0.375, 0.5625, 0.375, 0.5625, 0.625, 0.7812, 0.5, 0.7813, 0.5, 0.7813, 0.625, 0.7812, 0.375, 0.75, 0.375, 0.75, 0.375, 0.75, 0.375, 0.75, 0.375, 0.6901, 0.375, 0.72, 0.375, 0.72, 0.375, 0.6901, 0.5, 0.4844, 0.625, 0.4844, 0.625, 0.4844, 0.5, 0.4844, 0.375, 0.72, 0.375, 0.75, 0.375, 0.75, 0.375, 0.72, 0.375, 0.595, 0.375, 0.6901, 0.375, 0.6901, 0.375, 0.595, 0.5, 0.7656, 0.5, 0.5, 0.5, 0.5, 0.5, 0.7656, 0.5, 0.7813, 0.5, 0.7656, 0.5, 0.7656, 0.5, 0.7813, 0.375, 0.5625, 0.375, 0.5625, 0.375, 0.5625, 0.375, 0.5625, 0.625, 0.7812, 0.5, 0.7813, 0.5, 0.7813, 0.625, 0.7812, 0.5, 0.5, 0.5, 0.4844, 0.5, 0.4844, 0.5, 0.5, 0.375, 0.4375, 0.375, 0.4688, 0.375, 0.4688, 0.375, 0.4375, 0.375, 0.375, 0.375, 0.4375, 0.375, 0.4375, 0.375, 0.375, 0.375, 0.7656, 0.375, 0.7812, 0.375, 0.7812, 0.375, 0.7656, 0.375, 0.7812, 0.375, 0.8125, 0.375, 0.8125, 0.375, 0.7812, 0.375, 0.8125, 0.375, 0.875, 0.375, 0.875, 0.375, 0.8125, 0.375, 0.5, 0.375, 0.7656, 0.375, 0.7656, 0.375, 0.5, 0.375, 0.4844, 0.375, 0.5, 0.375, 0.5, 0.375, 0.4844, 0.375, 0.4688, 0.375, 0.4844, 0.375, 0.4844, 0.375, 0.4688, 0.375, 0.5, 0.375, 0.7656, 0.375, 0.7656, 0.375, 0.5, 0.375, 0.4844, 0.375, 0.5, 0.375, 0.5, 0.375, 0.4844, 0.375, 0.4688, 0.375, 0.4844, 0.375, 0.4844, 0.375, 0.4688, 0.375, 0.4375, 0.375, 0.4688, 0.375, 0.4688, 0.375, 0.4375, 0.375, 0.375, 0.375, 0.4375, 0.375, 0.4375, 0.375, 0.375, 0.375, 0.7656, 0.375, 0.7812, 0.375, 0.7812, 0.375, 0.7656, 0.375, 0.7812, 0.375, 0.8125, 0.375, 0.8125, 0.375, 0.7812, 0.375, 0.8125, 0.375, 0.875, 0.375, 0.875, 0.375, 0.8125, 0.375, 0.4688, 0.375, 0.4844, 0.375, 0.4844, 0.375, 0.4688, 0.375, 0.4375, 0.375, 0.4688, 0.375, 0.4688, 0.375, 0.4375, 0.375, 0.375, 0.375, 0.4375, 0.375, 0.4375, 0.375, 0.375, 0.375, 0.7656, 0.375, 0.7812, 0.375, 0.7812, 0.375, 0.7656, 0.375, 0.7812, 0.375, 0.8125, 0.375, 0.8125, 0.375, 0.7812, 0.375, 0.8125, 0.375, 0.875, 0.375, 0.875, 0.375, 0.8125, 0.375, 0.5, 0.375, 0.7656, 0.375, 0.7656, 0.375, 0.5, 0.375, 0.4844, 0.375, 0.5, 0.375, 0.5, 0.375, 0.4844, 0.375, 0.8125, 0.375, 0.875, 0.375, 0.875, 0.375, 0.8125, 0.375, 0.5, 0.375, 0.7656, 0.375, 0.7656, 0.375, 0.5, 0.375, 0.4844, 0.375, 0.5, 0.375, 0.5, 0.375, 0.4844, 0.375, 0.4688, 0.375, 0.4844, 0.375, 0.4844, 0.375, 0.4688, 0.375, 0.4375, 0.375, 0.4688, 0.375, 0.4688, 0.375, 0.4375, 0.375, 0.375, 0.375, 0.4375, 0.375, 0.4375, 0.375, 0.375, 0.375, 0.7656, 0.375, 0.7812, 0.375, 0.7812, 0.375, 0.7656, 0.375, 0.7812, 0.375, 0.8125, 0.375, 0.8125, 0.375, 0.7812, 0.375, 0.375, 0.375, 0.4375, 0.375, 0.4375, 0.375, 0.375, 0.375, 0.375, 0.375, 0.4375, 0.375, 0.4375, 0.375, 0.375, 0.375, 0.375, 0.375, 0.4375, 0.375, 0.4375, 0.375, 0.375, 0.375, 0.375, 0.375, 0.4375, 0.375, 0.4375, 0.375, 0.375, 0.375, 0.8125, 0.375, 0.875, 0.375, 0.875, 0.375, 0.8125, 0.375, 0.5, 0.375, 0.7656, 0.375, 0.7656, 0.375, 0.5, 0.375, 0.4844, 0.375, 0.5, 0.375, 0.5, 0.375, 0.4844, 0.375, 0.7812, 0.375, 0.8125, 0.375, 0.8125, 0.375, 0.7812, 0.375, 0.4375, 0.375, 0.4375, 0.375, 0.4375, 0.375, 0.4375, 0.375, 0.4375, 0.375, 0.4375, 0.375, 0.4375, 0.375, 0.4375, 0.375, 0.4688, 0.375, 0.4844, 0.375, 0.4844, 0.375, 0.4688, 0.375, 0.4375, 0.375, 0.4375, 0.375, 0.4375, 0.375, 0.4375, 0.375, 0.4375, 0.375, 0.4375, 0.375, 0.4375, 0.375, 0.4375, 0.375, 0.7656, 0.375, 0.7812, 0.375, 0.7812, 0.375, 0.7656, 0.375, 0.8125, 0.375, 0.8125, 0.375, 0.8125, 0.375, 0.8125, 0.375, 0.4375, 0.375, 0.4688, 0.375, 0.4688, 0.375, 0.4375, 0.375, 0.4375, 0.375, 0.4375, 0.375, 0.4375, 0.375, 0.4375, 0.375, 0.4688, 0.375, 0.4844, 0.375, 0.4844, 0.375, 0.4688, 0.375, 0.8125, 0.375, 0.8125, 0.375, 0.8125, 0.375, 0.8125, 0.375, 0.5, 0.375, 0.7656, 0.375, 0.7656, 0.375, 0.5, 0.375, 0.4375, 0.375, 0.4375, 0.375, 0.4375, 0.375, 0.4375, 0.375, 0.7656, 0.375, 0.7812, 0.375, 0.7812, 0.375, 0.7656, 0.375, 0.4375, 0.375, 0.4688, 0.375, 0.4688, 0.375, 0.4375, 0.375, 0.4375, 0.375, 0.4375, 0.375, 0.4375, 0.375, 0.4375, 0.375, 0.4844, 0.375, 0.5, 0.375, 0.5, 0.375, 0.4844, 0.375, 0.7812, 0.375, 0.8125, 0.375, 0.8125, 0.375, 0.7812, 0.375, 0.4375, 0.375, 0.4375, 0.375, 0.4375, 0.375, 0.4375, 0.375, 0.7812, 0.375, 0.8125, 0.375, 0.8125, 0.375, 0.7812, 0.375, 0.4375, 0.375, 0.4375, 0.375, 0.4375, 0.375, 0.4375, 0.375, 0.4375, 0.375, 0.4375, 0.375, 0.4375, 0.375, 0.4375, 0.375, 0.4688, 0.375, 0.4844, 0.375, 0.4844, 0.375, 0.4688, 0.375, 0.8125, 0.375, 0.8125, 0.375, 0.8125, 0.375, 0.8125, 0.375, 0.5, 0.375, 0.7656, 0.375, 0.7656, 0.375, 0.5, 0.375, 0.4375, 0.375, 0.4375, 0.375, 0.4375, 0.375, 0.4375, 0.375, 0.7656, 0.375, 0.7812, 0.375, 0.7812, 0.375, 0.7656, 0.375, 0.4375, 0.375, 0.4688, 0.375, 0.4688, 0.375, 0.4375, 0.375, 0.4375, 0.375, 0.4375, 0.375, 0.4375, 0.375, 0.4375, 0.375, 0.4844, 0.375, 0.5, 0.375, 0.5, 0.375, 0.4844, 0.375, 0.4375, 0.375, 0.4375, 0.375, 0.4375, 0.375, 0.4375, 0.375, 0.7656, 0.375, 0.7812, 0.375, 0.7812, 0.375, 0.7656, 0.375, 0.4375, 0.375, 0.4688, 0.375, 0.4688, 0.375, 0.4375, 0.375, 0.4375, 0.375, 0.4375, 0.375, 0.4375, 0.375, 0.4375, 0.375, 0.4844, 0.375, 0.5, 0.375, 0.5, 0.375, 0.4844, 0.375, 0.7812, 0.375, 0.8125, 0.375, 0.8125, 0.375, 0.7812, 0.375, 0.4375, 0.375, 0.4375, 0.375, 0.4375, 0.375, 0.4375, 0.375, 0.4375, 0.375, 0.4375, 0.375, 0.4375, 0.375, 0.4375, 0.375, 0.4688, 0.375, 0.4844, 0.375, 0.4844, 0.375, 0.4688, 0.375, 0.8125, 0.375, 0.8125, 0.375, 0.8125, 0.375, 0.8125, 0.375, 0.5, 0.375, 0.7656, 0.375, 0.7656, 0.375, 0.5])
me_cube_001.update()
me_cube = bpy.data.meshes.new('Cube')
me_cube.from_pydata([(-2.001, -0.4987, -1.031), (-1.394, -0.4955, 0.9677), (-2.001, 0.4924, -1.031), (-1.394, 0.4955, 0.9677), (1.284, -0.4955, -1.305), (1.248, -0.4955, 0.789), (1.284, 0.4955, -1.305), (1.248, 0.4955, 0.789), (-0.3184, 0.4955, -1.525), (-0.04209, 0.4955, 1.027), (-0.3184, -0.4955, -1.525), (-0.04209, -0.4955, 1.027), (-1.914, -0.4955, -0.1053), (-1.914, 0.4955, -0.1053), (1.385, 0.4955, -0.1583), (1.385, -0.4955, -0.1583), (-0.2178, -0.4955, -0.2247), (-0.2178, 0.4955, -0.2247), (-1.236, 0.4954, -1.547), (-0.7113, -0.4955, 1.048), (-0.7113, 0.4955, 1.048), (-1.236, -0.4957, -1.547), (-0.9575, 0.4955, -0.1628), (-0.9575, -0.4955, -0.1628), (0.6138, 0.4955, 0.983), (0.5005, -0.4955, -1.499), (0.5005, 0.4955, -1.499), (0.6138, -0.4955, 0.983), (0.5218, -0.4955, -0.2866), (0.5218, 0.4955, -0.2866), (-1.928, 0.4955, -0.633), (1.313, 0.4955, -0.9085), (1.313, -0.4955, -0.9085), (-0.2947, -0.4955, -0.7752), (-0.2947, 0.4955, -0.7752), (-1.928, -0.4955, -0.633), (-1.076, -0.4955, -0.7041), (-1.076, 0.4955, -0.7041), (0.4868, 0.4955, -0.8463), (0.4868, -0.4955, -0.8463), (-2.134, -0.4955, 0.4577), (-2.134, 0.4955, 0.4577), (1.325, 0.4955, 0.2291), (1.325, -0.4955, 0.2291), (-0.141, -0.4955, 0.3257), (-0.141, 0.4955, 0.3257), (-0.8388, 0.4955, 0.3785), (-0.8388, -0.4955, 0.3785), (0.5568, -0.4955, 0.273), (0.5568, 0.4955, 0.273), (-2.175, -0.468, -1.695), (-2.175, 0.311, -1.695), (-1.478, 0.311, -2.016), (-1.478, -0.468, -2.016), (-2.202, 0.3211, -1.777), (-2.201, -0.4542, -1.777), (-1.504, 0.3211, -2.098), (-1.504, -0.4542, -2.098), (-2.232, 0.2849, -1.859), (-2.233, -0.468, -1.859), (-1.535, 0.2849, -2.179), (-1.536, -0.468, -2.179), (-2.404, 0.2464, -2.36), (-2.404, -0.4007, -2.36), (-1.745, 0.2487, -2.659), (-1.745, -0.3984, -2.659), (-2.437, 0.2464, -2.437), (-2.437, -0.3834, -2.437), (-1.778, 0.2487, -2.735), (-1.778, -0.3811, -2.735), (-2.474, 0.213, -2.524), (-2.474, -0.4007, -2.524), (-1.815, 0.2487, -2.822), (-1.815, -0.3984, -2.822), (-2.509, -0.3496, -3.525), (-2.509, 0.1739, -3.525), (-2.001, -0.00312, -1.031), (-1.394, 0.0, 0.9677), (1.284, -2.98e-08, -1.305), (1.248, 0.0, 0.789), (-0.04209, 0.0, 1.027), (-0.3184, 0.0, -1.525), (1.385, 0.0, -0.1583), (-1.914, 0.0, -0.1053), (-1.236, -0.0001512, -1.547), (-0.7113, 0.0, 1.048), (0.6138, 0.0, 0.983), (0.5005, 0.0, -1.499), (-1.928, 0.0, -0.633), (1.313, -2.98e-08, -0.9085), (1.325, 0.0, 0.2291), (-2.134, 0.0, 0.4577), (-2.226, -0.07894, -1.709), (-1.443, -0.07894, -2.002), (-2.252, -0.06612, -1.792), (-1.468, -0.06612, -2.085), (-2.283, -0.09292, -1.875), (-1.499, -0.09292, -2.167), (-2.45, -0.07749, -2.383), (-1.71, -0.07503, -2.655), (-2.483, -0.06823, -2.46), (-1.743, -0.06576, -2.732), (-2.52, -0.09534, -2.549), (-1.78, -0.07503, -2.821), (-2.154, -0.08094, -3.567), (-2.756, -0.0948, -3.323), (-2.184, -0.3316, -3.554), (-1.613, 0.4955, -1.199), (-1.053, -0.4955, 1.008), (-1.436, -0.4955, -0.1341), (-1.053, 0.4955, 1.008), (-1.613, -0.4955, -1.199), (-1.436, 0.4955, -0.1341), (-1.502, 0.4955, -0.6685), (-1.502, -0.4955, -0.6685), (-1.486, 0.4955, 0.4181), (-1.486, -0.4955, 0.4181), (-1.834, 0.3376, -1.855), (-1.834, -0.4955, -1.855), (-1.86, 0.3485, -1.938), (-1.86, -0.4807, -1.938), (-1.89, 0.3097, -2.021), (-1.892, -0.4955, -2.021), (-2.066, 0.2707, -2.522), (-2.066, -0.4214, -2.522), (-2.099, 0.2707, -2.599), (-2.099, -0.4029, -2.599), (-2.136, 0.2528, -2.688), (-2.136, -0.4214, -2.688), (-2.184, 0.1709, -3.554), (-2.719, -0.3316, -3.289), (-2.719, 0.145, -3.289), (-1.053, 0.0, 1.008), (-2.002, -0.4521, -1.203), (-1.331, -0.4532, -1.656), (-2.002, 0.4008, -1.203), (-1.331, 0.3997, -1.656), (-1.297, -0.02355, -1.636), (-2.056, -0.02242, -1.211), (-1.653, 0.4368, -1.324), (-1.653, -0.4754, -1.324), (-1.257, -0.4797, -1.596), (-1.257, 0.4719, -1.596), (-2.038, -0.4826, -1.135), (-2.038, 0.469, -1.135), (-1.257, -0.003859, -1.596), (-2.038, -0.006828, -1.135), (-1.642, 0.4721, -1.276), (-1.642, -0.4795, -1.276), (-2.525, -0.0866, -3.59)], [], [(91, 77, 3, 41), (49, 24, 7, 42), (90, 79, 5, 43), (116, 108, 1, 40), (87, 78, 4, 25), (132, 77, 1, 108), (86, 80, 11, 27), (84, 81, 10, 21), (48, 27, 11, 44), (46, 20, 9, 45), (37, 22, 17, 34), (39, 28, 16, 33), (114, 109, 12, 35), (89, 82, 15, 32), (38, 29, 14, 31), (88, 83, 13, 30), (33, 16, 23, 36), (113, 112, 22, 37), (115, 110, 20, 46), (140, 133, 50, 118), (80, 85, 19, 11), (44, 11, 19, 47), (34, 17, 29, 38), (32, 15, 28, 39), (43, 5, 27, 48), (79, 86, 27, 5), (81, 87, 25, 10), (45, 9, 24, 49), (4, 32, 39, 25), (8, 34, 38, 26), (107, 113, 37, 18), (10, 33, 36, 21), (76, 88, 30, 2), (26, 38, 31, 6), (78, 89, 32, 4), (111, 114, 35, 0), (25, 39, 33, 10), (18, 37, 34, 8), (17, 45, 49, 29), (15, 43, 48, 28), (16, 44, 47, 23), (112, 115, 46, 22), (22, 46, 45, 17), (28, 48, 44, 16), (109, 116, 40, 12), (82, 90, 43, 15), (29, 49, 42, 14), (83, 91, 41, 13), (118, 50, 55, 120), (138, 135, 51, 92), (137, 134, 53, 93), (139, 136, 52, 117), (94, 54, 58, 96), (92, 51, 54, 94), (93, 53, 57, 95), (117, 52, 56, 119), (97, 61, 65, 99), (95, 57, 61, 97), (119, 56, 60, 121), (120, 55, 59, 122), (99, 65, 69, 101), (121, 60, 64, 123), (122, 59, 63, 124), (96, 58, 62, 98), (126, 67, 71, 128), (123, 64, 68, 125), (124, 63, 67, 126), (98, 62, 66, 100), (100, 66, 70, 102), (101, 69, 73, 103), (125, 68, 72, 127), (128, 71, 130, 74), (130, 105, 149, 74), (70, 127, 75, 131), (71, 102, 105, 130), (102, 70, 131, 105), (103, 73, 106, 104), (68, 101, 103, 72), (67, 100, 102, 71), (63, 98, 100, 67), (59, 96, 98, 63), (64, 99, 101, 68), (56, 95, 97, 60), (60, 97, 99, 64), (52, 93, 95, 56), (50, 92, 94, 55), (55, 94, 96, 59), (136, 137, 93, 52), (133, 138, 92, 50), (12, 40, 91, 83), (14, 42, 90, 82), (6, 31, 89, 78), (0, 35, 88, 76), (8, 26, 87, 81), (7, 24, 86, 79), (9, 20, 85, 80), (35, 12, 83, 88), (31, 14, 82, 89), (18, 8, 81, 84), (24, 9, 80, 86), (110, 3, 77, 132), (26, 6, 78, 87), (42, 7, 79, 90), (40, 1, 77, 91), (20, 110, 132, 85), (73, 128, 74, 106), (72, 103, 104, 129), (127, 72, 129, 75), (66, 125, 127, 70), (65, 124, 126, 69), (62, 123, 125, 66), (69, 126, 128, 73), (61, 122, 124, 65), (58, 121, 123, 62), (57, 120, 122, 61), (54, 119, 121, 58), (51, 117, 119, 54), (135, 139, 117, 51), (53, 118, 120, 57), (23, 47, 116, 109), (13, 41, 115, 112), (21, 36, 114, 111), (2, 30, 113, 107), (134, 140, 118, 53), (41, 3, 110, 115), (30, 13, 112, 113), (36, 23, 109, 114), (85, 132, 108, 19), (47, 19, 108, 116), (141, 148, 140, 134), (144, 147, 139, 135), (143, 146, 138, 133), (142, 145, 137, 136), (147, 142, 136, 139), (145, 141, 134, 137), (146, 144, 135, 138), (148, 143, 133, 140), (111, 0, 143, 148), (76, 2, 144, 146), (84, 21, 141, 145), (107, 18, 142, 147), (18, 84, 145, 142), (0, 76, 146, 143), (2, 107, 147, 144), (21, 111, 148, 141), (104, 149, 75, 129), (75, 149, 105, 131), (74, 149, 104, 106)])
_uv = me_cube.uv_layers.new(name='UVMap')
_uv.uv.foreach_set('vector', [0.5625, 0.125, 0.625, 0.125, 0.625, 0.25, 0.5625, 0.25, 0.5625, 0.4375, 0.625, 0.4375, 0.625, 0.5, 0.5625, 0.5, 0.5625, 0.625, 0.625, 0.625, 0.625, 0.75, 0.5625, 0.75, 0.5625, 0.9687, 0.625, 0.9688, 0.625, 1.0, 0.5625, 1.0, 0.3125, 0.625, 0.375, 0.625, 0.375, 0.75, 0.3125, 0.75, 0.8438, 0.625, 0.875, 0.625, 0.875, 0.75, 0.8438, 0.75, 0.6875, 0.625, 0.75, 0.625, 0.75, 0.75, 0.6875, 0.75, 0.1875, 0.625, 0.25, 0.625, 0.25, 0.75, 0.1875, 0.75, 0.5625, 0.8125, 0.625, 0.8125, 0.625, 0.875, 0.5625, 0.875, 0.5625, 0.3125, 0.625, 0.3125, 0.625, 0.375, 0.5625, 0.375, 0.4375, 0.3125, 0.5, 0.3125, 0.5, 0.375, 0.4375, 0.375, 0.4375, 0.8125, 0.5, 0.8125, 0.5, 0.875, 0.4375, 0.875, 0.4375, 0.9688, 0.5, 0.9687, 0.5, 1.0, 0.4375, 1.0, 0.4375, 0.625, 0.5, 0.625, 0.5, 0.75, 0.4375, 0.75, 0.4375, 0.4375, 0.5, 0.4375, 0.5, 0.5, 0.4375, 0.5, 0.4375, 0.125, 0.5, 0.125, 0.5, 0.25, 0.4375, 0.25, 0.4375, 0.875, 0.5, 0.875, 0.5, 0.9375, 0.4375, 0.9375, 0.4375, 0.2812, 0.5, 0.2812, 0.5, 0.3125, 0.4375, 0.3125, 0.5625, 0.2812, 0.625, 0.2812, 0.625, 0.3125, 0.5625, 0.3125, 0.375, 0.9688, 0.375, 1.0, 0.375, 1.0, 0.375, 0.9688, 0.75, 0.625, 0.8125, 0.625, 0.8125, 0.75, 0.75, 0.75, 0.5625, 0.875, 0.625, 0.875, 0.625, 0.9375, 0.5625, 0.9375, 0.4375, 0.375, 0.5, 0.375, 0.5, 0.4375, 0.4375, 0.4375, 0.4375, 0.75, 0.5, 0.75, 0.5, 0.8125, 0.4375, 0.8125, 0.5625, 0.75, 0.625, 0.75, 0.625, 0.8125, 0.5625, 0.8125, 0.625, 0.625, 0.6875, 0.625, 0.6875, 0.75, 0.625, 0.75, 0.25, 0.625, 0.3125, 0.625, 0.3125, 0.75, 0.25, 0.75, 0.5625, 0.375, 0.625, 0.375, 0.625, 0.4375, 0.5625, 0.4375, 0.375, 0.75, 0.4375, 0.75, 0.4375, 0.8125, 0.375, 0.8125, 0.375, 0.375, 0.4375, 0.375, 0.4375, 0.4375, 0.375, 0.4375, 0.375, 0.2812, 0.4375, 0.2812, 0.4375, 0.3125, 0.375, 0.3125, 0.375, 0.875, 0.4375, 0.875, 0.4375, 0.9375, 0.375, 0.9375, 0.375, 0.125, 0.4375, 0.125, 0.4375, 0.25, 0.375, 0.25, 0.375, 0.4375, 0.4375, 0.4375, 0.4375, 0.5, 0.375, 0.5, 0.375, 0.625, 0.4375, 0.625, 0.4375, 0.75, 0.375, 0.75, 0.375, 0.9688, 0.4375, 0.9688, 0.4375, 1.0, 0.375, 1.0, 0.375, 0.8125, 0.4375, 0.8125, 0.4375, 0.875, 0.375, 0.875, 0.375, 0.3125, 0.4375, 0.3125, 0.4375, 0.375, 0.375, 0.375, 0.5, 0.375, 0.5625, 0.375, 0.5625, 0.4375, 0.5, 0.4375, 0.5, 0.75, 0.5625, 0.75, 0.5625, 0.8125, 0.5, 0.8125, 0.5, 0.875, 0.5625, 0.875, 0.5625, 0.9375, 0.5, 0.9375, 0.5, 0.2812, 0.5625, 0.2812, 0.5625, 0.3125, 0.5, 0.3125, 0.5, 0.3125, 0.5625, 0.3125, 0.5625, 0.375, 0.5, 0.375, 0.5, 0.8125, 0.5625, 0.8125, 0.5625, 0.875, 0.5, 0.875, 0.5, 0.9687, 0.5625, 0.9687, 0.5625, 1.0, 0.5, 1.0, 0.5, 0.625, 0.5625, 0.625, 0.5625, 0.75, 0.5, 0.75, 0.5, 0.4375, 0.5625, 0.4375, 0.5625, 0.5, 0.5, 0.5, 0.5, 0.125, 0.5625, 0.125, 0.5625, 0.25, 0.5, 0.25, 0.375, 0.9688, 0.375, 1.0, 0.375, 1.0, 0.375, 0.9688, 0.375, 0.125, 0.375, 0.25, 0.375, 0.25, 0.375, 0.125, 0.1875, 0.625, 0.1875, 0.75, 0.1875, 0.75, 0.1875, 0.625, 0.375, 0.2812, 0.375, 0.3125, 0.375, 0.3125, 0.375, 0.2812, 0.375, 0.125, 0.375, 0.25, 0.375, 0.25, 0.375, 0.125, 0.375, 0.125, 0.375, 0.25, 0.375, 0.25, 0.375, 0.125, 0.1875, 0.625, 0.1875, 0.75, 0.1875, 0.75, 0.1875, 0.625, 0.375, 0.2812, 0.375, 0.3125, 0.375, 0.3125, 0.375, 0.2812, 0.1875, 0.625, 0.1875, 0.75, 0.1875, 0.75, 0.1875, 0.625, 0.1875, 0.625, 0.1875, 0.75, 0.1875, 0.75, 0.1875, 0.625, 0.375, 0.2812, 0.375, 0.3125, 0.375, 0.3125, 0.375, 0.2812, 0.375, 0.9688, 0.375, 1.0, 0.375, 1.0, 0.375, 0.9688, 0.1875, 0.625, 0.1875, 0.75, 0.1875, 0.75, 0.1875, 0.625, 0.375, 0.2812, 0.375, 0.3125, 0.375, 0.3125, 0.375, 0.2812, 0.375, 0.9688, 0.375, 1.0, 0.375, 1.0, 0.375, 0.9688, 0.375, 0.125, 0.375, 0.25, 0.375, 0.25, 0.375, 0.125, 0.375, 0.9687, 0.375, 1.0, 0.375, 1.0, 0.375, 0.9688, 0.375, 0.2812, 0.375, 0.3125, 0.375, 0.3125, 0.375, 0.2812, 0.375, 0.9688, 0.375, 1.0, 0.375, 1.0, 0.375, 0.9687, 0.375, 0.125, 0.375, 0.25, 0.375, 0.25, 0.375, 0.125, 0.375, 0.125, 0.375, 0.25, 0.375, 0.25, 0.375, 0.125, 0.1875, 0.625, 0.1875, 0.75, 0.1875, 0.75, 0.1875, 0.625, 0.375, 0.2812, 0.375, 0.3125, 0.375, 0.3125, 0.375, 0.2812, 0.375, 0.9688, 0.375, 1.0, 0.375, 1.0, 0.375, 0.9688, 0.375, 0.0, 0.375, 0.125, 0.3207, 0.5403, 0.375, 0.9688, 0.375, 0.25, 0.375, 0.2812, 0.375, 0.2812, 0.375, 0.25, 0.375, 0.0, 0.375, 0.125, 0.375, 0.125, 0.375, 0.0, 0.375, 0.125, 0.375, 0.25, 0.375, 0.25, 0.375, 0.125, 0.1875, 0.625, 0.1875, 0.75, 0.1875, 0.75, 0.1875, 0.625, 0.1875, 0.5, 0.1875, 0.625, 0.1875, 0.625, 0.1875, 0.5, 0.375, 0.0, 0.375, 0.125, 0.375, 0.125, 0.375, 0.0, 0.375, 0.0, 0.375, 0.125, 0.375, 0.125, 0.375, 0.0, 0.375, 0.0, 0.375, 0.125, 0.375, 0.125, 0.375, 0.0, 0.1875, 0.5, 0.1875, 0.625, 0.1875, 0.625, 0.1875, 0.5, 0.1875, 0.5, 0.1875, 0.625, 0.1875, 0.625, 0.1875, 0.5, 0.1875, 0.5, 0.1875, 0.625, 0.1875, 0.625, 0.1875, 0.5, 0.1875, 0.5, 0.1875, 0.625, 0.1875, 0.625, 0.1875, 0.5, 0.375, 0.0, 0.375, 0.125, 0.375, 0.125, 0.375, 0.0, 0.375, 0.0, 0.375, 0.125, 0.375, 0.125, 0.375, 0.0, 0.1875, 0.5, 0.1875, 0.625, 0.1875, 0.625, 0.1875, 0.5, 0.375, 0.0, 0.375, 0.125, 0.375, 0.125, 0.375, 0.0, 0.5, 0.0, 0.5625, 0.0, 0.5625, 0.125, 0.5, 0.125, 0.5, 0.5, 0.5625, 0.5, 0.5625, 0.625, 0.5, 0.625, 0.375, 0.5, 0.4375, 0.5, 0.4375, 0.625, 0.375, 0.625, 0.375, 0.0, 0.4375, 0.0, 0.4375, 0.125, 0.375, 0.125, 0.25, 0.5, 0.3125, 0.5, 0.3125, 0.625, 0.25, 0.625, 0.625, 0.5, 0.6875, 0.5, 0.6875, 0.625, 0.625, 0.625, 0.75, 0.5, 0.8125, 0.5, 0.8125, 0.625, 0.75, 0.625, 0.4375, 0.0, 0.5, 0.0, 0.5, 0.125, 0.4375, 0.125, 0.4375, 0.5, 0.5, 0.5, 0.5, 0.625, 0.4375, 0.625, 0.1875, 0.5, 0.25, 0.5, 0.25, 0.625, 0.1875, 0.625, 0.6875, 0.5, 0.75, 0.5, 0.75, 0.625, 0.6875, 0.625, 0.8438, 0.5, 0.875, 0.5, 0.875, 0.625, 0.8438, 0.625, 0.3125, 0.5, 0.375, 0.5, 0.375, 0.625, 0.3125, 0.625, 0.5625, 0.5, 0.625, 0.5, 0.625, 0.625, 0.5625, 0.625, 0.5625, 0.0, 0.625, 0.0, 0.625, 0.125, 0.5625, 0.125, 0.8125, 0.5, 0.8438, 0.5, 0.8438, 0.625, 0.8125, 0.625, 0.375, 0.9375, 0.375, 0.9688, 0.375, 0.9688, 0.375, 0.9375, 0.1875, 0.5, 0.1875, 0.625, 0.1875, 0.625, 0.1875, 0.5, 0.375, 0.2812, 0.375, 0.3125, 0.375, 0.3125, 0.375, 0.2812, 0.375, 0.25, 0.375, 0.2812, 0.375, 0.2812, 0.375, 0.25, 0.375, 0.9375, 0.375, 0.9688, 0.375, 0.9687, 0.375, 0.9375, 0.375, 0.25, 0.375, 0.2812, 0.375, 0.2812, 0.375, 0.25, 0.375, 0.9375, 0.375, 0.9687, 0.375, 0.9688, 0.375, 0.9375, 0.375, 0.9375, 0.375, 0.9688, 0.375, 0.9688, 0.375, 0.9375, 0.375, 0.25, 0.375, 0.2812, 0.375, 0.2812, 0.375, 0.25, 0.375, 0.9375, 0.375, 0.9688, 0.375, 0.9688, 0.375, 0.9375, 0.375, 0.25, 0.375, 0.2812, 0.375, 0.2812, 0.375, 0.25, 0.375, 0.25, 0.375, 0.2812, 0.375, 0.2812, 0.375, 0.25, 0.375, 0.25, 0.375, 0.2812, 0.375, 0.2812, 0.375, 0.25, 0.375, 0.9375, 0.375, 0.9688, 0.375, 0.9688, 0.375, 0.9375, 0.5, 0.9375, 0.5625, 0.9375, 0.5625, 0.9687, 0.5, 0.9687, 0.5, 0.25, 0.5625, 0.25, 0.5625, 0.2812, 0.5, 0.2812, 0.375, 0.9375, 0.4375, 0.9375, 0.4375, 0.9688, 0.375, 0.9688, 0.375, 0.25, 0.4375, 0.25, 0.4375, 0.2812, 0.375, 0.2812, 0.375, 0.9375, 0.375, 0.9688, 0.375, 0.9688, 0.375, 0.9375, 0.5625, 0.25, 0.625, 0.25, 0.625, 0.2812, 0.5625, 0.2812, 0.4375, 0.25, 0.5, 0.25, 0.5, 0.2812, 0.4375, 0.2812, 0.4375, 0.9375, 0.5, 0.9375, 0.5, 0.9687, 0.4375, 0.9688, 0.8125, 0.625, 0.8438, 0.625, 0.8438, 0.75, 0.8125, 0.75, 0.5625, 0.9375, 0.625, 0.9375, 0.625, 0.9688, 0.5625, 0.9687, 0.375, 0.9375, 0.375, 0.9687, 0.375, 0.9688, 0.375, 0.9375, 0.375, 0.25, 0.375, 0.2812, 0.375, 0.2812, 0.375, 0.25, 0.375, 0.0, 0.375, 0.125, 0.375, 0.125, 0.375, 0.0, 0.1875, 0.5, 0.1875, 0.625, 0.1875, 0.625, 0.1875, 0.5, 0.375, 0.2812, 0.375, 0.3125, 0.375, 0.3125, 0.375, 0.2812, 0.1875, 0.625, 0.1875, 0.75, 0.1875, 0.75, 0.1875, 0.625, 0.375, 0.125, 0.375, 0.25, 0.375, 0.25, 0.375, 0.125, 0.375, 0.9687, 0.375, 1.0, 0.375, 1.0, 0.375, 0.9688, 0.375, 0.9688, 0.375, 1.0, 0.375, 1.0, 0.375, 0.9687, 0.375, 0.125, 0.375, 0.25, 0.375, 0.25, 0.375, 0.125, 0.1875, 0.625, 0.1875, 0.75, 0.1875, 0.75, 0.1875, 0.625, 0.375, 0.2812, 0.375, 0.3125, 0.375, 0.3125, 0.375, 0.2812, 0.1875, 0.5, 0.1875, 0.625, 0.1875, 0.625, 0.1875, 0.5, 0.375, 0.0, 0.375, 0.125, 0.375, 0.125, 0.375, 0.0, 0.375, 0.25, 0.375, 0.2812, 0.375, 0.2812, 0.375, 0.25, 0.375, 0.9375, 0.375, 0.9688, 0.375, 0.9687, 0.375, 0.9375, 0.1875, 0.625, 0.3207, 0.5403, 0.375, 0.2812, 0.1875, 0.5, 0.375, 0.2812, 0.3207, 0.5403, 0.375, 0.125, 0.375, 0.25, 0.375, 0.9688, 0.3207, 0.5403, 0.1875, 0.625, 0.375, 0.9375])
me_cube.update()

# ---- objects
ob_empty = bpy.data.objects.new('Empty', None)
ob_empty_001 = bpy.data.objects.new('Empty.001', None)
ob_dwarf = bpy.data.objects.new('Dwarf', me_cube_001)
ob_empty_002 = bpy.data.objects.new('Empty.002', None)
ob_empty_003 = bpy.data.objects.new('Empty.003', None)
ob_cube = bpy.data.objects.new('Cube', me_cube)

# ---- transforms, parenting, visibility, modifiers, constraints
ob_empty.location = (0.0, 0.0, 0.0)
ob_empty.rotation_euler = (1.571, -0.0, 0.0)
ob_empty.empty_display_type = 'IMAGE'
ob_empty.empty_display_size = 5.0
ob_empty_001.location = (0.0, 0.0, 0.0)
ob_empty_001.rotation_euler = (1.571, -0.0, 1.571)
ob_empty_001.empty_display_type = 'IMAGE'
ob_empty_001.empty_display_size = 5.0
ob_dwarf.location = (0.0, 0.0, 0.979)
ob_dwarf.scale = (0.2236, 0.2236, 0.2236)
ob_empty_002.location = (0.0, 0.0, 0.0)
ob_empty_002.rotation_euler = (1.571, -0.0, -0.0)
ob_empty_002.empty_display_type = 'IMAGE'
ob_empty_002.empty_display_size = 5.0
ob_empty_003.location = (0.0, 0.0, 0.0)
ob_empty_003.rotation_euler = (1.571, 0.0, 3.142)
ob_empty_003.empty_display_type = 'IMAGE'
ob_empty_003.empty_display_size = 5.0
ob_cube.location = (-0.4615, 0.0, 0.0)
ob_cube.scale = (0.37, 0.37, 0.37)

# ---- collection membership
col_collection.objects.link(ob_empty)
col_collection.objects.link(ob_empty_001)
col_collection.objects.link(ob_dwarf)
col_collection.objects.link(ob_empty_002)
col_collection.objects.link(ob_empty_003)
col_collection.objects.link(ob_cube)

# ---- scene / render settings (as saved in the file)
scene.frame_start = 1; scene.frame_end = 250; scene.frame_set(0)
scene.render.engine = 'BLENDER_EEVEE_NEXT'
scene.cycles.sampling_pattern = 'TABULATED_SOBOL'
scene.eevee.ray_tracing_options.trace_max_roughness = 0.0
bpy.context.view_layer.update()

# ---- added for rendering (the .blend has no active camera and no usable light): camera, sun
cam_auto = bpy.data.cameras.new('AutoCamera')
cam_auto.lens = 50.0
cam_auto.sensor_width = 36.0
cam_auto.clip_end = 1000.0
ob_auto_camera = bpy.data.objects.new('AutoCamera', cam_auto)
scene.collection.objects.link(ob_auto_camera)
ob_auto_camera.location = (3.54973, -4.36613, 2.89992)
ob_auto_camera.rotation_euler = (1.09748, -7.21219e-08, 0.694738)
scene.camera = ob_auto_camera
light_auto_sun = bpy.data.lights.new('AutoSun', 'SUN')
light_auto_sun.energy = 3.0
light_auto_sun.angle = 0.0523599
ob_auto_sun = bpy.data.objects.new('AutoSun', light_auto_sun)
scene.collection.objects.link(ob_auto_sun)
ob_auto_sun.rotation_euler = (0.872665, 0.174533, 0.523599)
bpy.context.view_layer.update()
